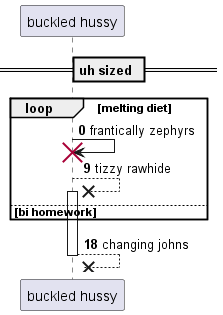

The diagram above was rendered by PlantUML. Its source (embedded in the PNG):
@startuml
participant "buckled hussy" as 0
== uh sized ==
autonumber 0 9
loop melting diet
0 -> 0!! : frantically zephyrs
0 -->x 0++ : tizzy rawhide
else bi homework
end
return changing johns
@enduml